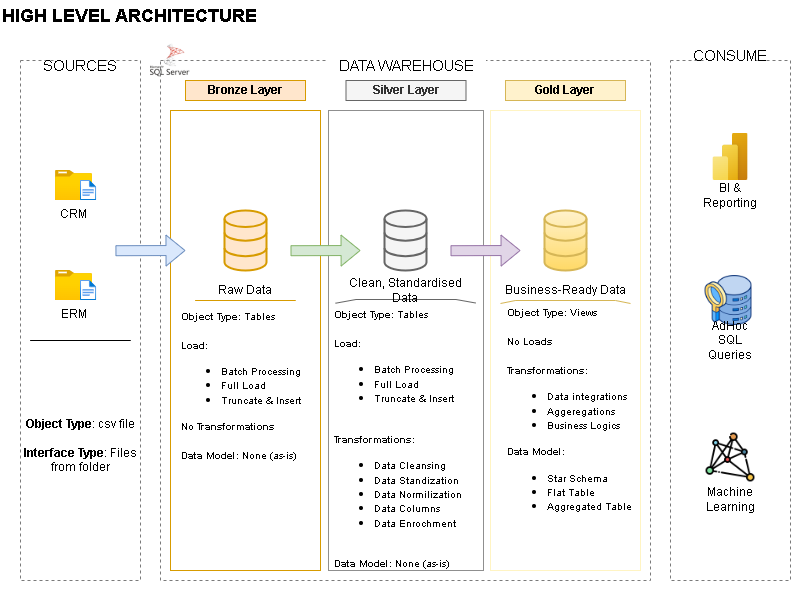

The diagram above was exported from draw.io. Its source (the exported page's mxGraphModel, read from the mxfile embedded in the PNG):
<mxGraphModel dx="1245" dy="596" grid="1" gridSize="10" guides="1" tooltips="1" connect="1" arrows="1" fold="1" page="1" pageScale="1" pageWidth="850" pageHeight="1100" math="0" shadow="0">
  <root>
    <mxCell id="0" />
    <mxCell id="1" parent="0" />
    <mxCell id="8NQgTMGZ4VsBAMclY4Yb-1" value="" style="rounded=0;whiteSpace=wrap;html=1;fillColor=none;strokeWidth=1;dashed=1;strokeColor=#7A7A7A;" parent="1" vertex="1">
      <mxGeometry x="40" y="80" width="120" height="520" as="geometry" />
    </mxCell>
    <mxCell id="8NQgTMGZ4VsBAMclY4Yb-2" value="&lt;font style=&quot;font-size: 18px;&quot;&gt;&lt;b&gt;HIGH LEVEL ARCHITECTURE&lt;/b&gt;&lt;/font&gt;" style="text;html=1;align=left;verticalAlign=middle;whiteSpace=wrap;rounded=0;strokeWidth=1;" parent="1" vertex="1">
      <mxGeometry x="20" y="20" width="280" height="30" as="geometry" />
    </mxCell>
    <mxCell id="8NQgTMGZ4VsBAMclY4Yb-3" value="&lt;font style=&quot;font-size: 15px;&quot;&gt;SOURCES&lt;/font&gt;" style="rounded=0;whiteSpace=wrap;html=1;strokeColor=none;fillColor=default;" parent="1" vertex="1">
      <mxGeometry x="75" y="70" width="50" height="30" as="geometry" />
    </mxCell>
    <mxCell id="8NQgTMGZ4VsBAMclY4Yb-5" value="" style="rounded=0;whiteSpace=wrap;html=1;fillColor=none;strokeWidth=1;dashed=1;strokeColor=#7A7A7A;" parent="1" vertex="1">
      <mxGeometry x="180" y="80" width="490" height="520" as="geometry" />
    </mxCell>
    <mxCell id="8NQgTMGZ4VsBAMclY4Yb-6" value="&lt;font style=&quot;font-size: 15px;&quot;&gt;DATA WAREHOUSE&lt;/font&gt;" style="rounded=0;whiteSpace=wrap;html=1;strokeColor=none;fillColor=default;" parent="1" vertex="1">
      <mxGeometry x="345.5" y="70" width="160" height="30" as="geometry" />
    </mxCell>
    <mxCell id="8NQgTMGZ4VsBAMclY4Yb-8" value="" style="rounded=0;whiteSpace=wrap;html=1;fillColor=none;strokeWidth=1;dashed=1;strokeColor=#7A7A7A;" parent="1" vertex="1">
      <mxGeometry x="690" y="80" width="120" height="520" as="geometry" />
    </mxCell>
    <mxCell id="8NQgTMGZ4VsBAMclY4Yb-9" value="&lt;font style=&quot;font-size: 15px;&quot;&gt;CONSUME&lt;/font&gt;" style="rounded=0;whiteSpace=wrap;html=1;strokeColor=none;fillColor=default;" parent="1" vertex="1">
      <mxGeometry x="725" y="60" width="50" height="30" as="geometry" />
    </mxCell>
    <mxCell id="8NQgTMGZ4VsBAMclY4Yb-11" value="&lt;b&gt;Bronze Layer&lt;/b&gt;" style="rounded=0;whiteSpace=wrap;html=1;fillColor=#ffe6cc;strokeColor=#d79b00;" parent="1" vertex="1">
      <mxGeometry x="205" y="100" width="120" height="20" as="geometry" />
    </mxCell>
    <mxCell id="8NQgTMGZ4VsBAMclY4Yb-12" value="" style="rounded=0;whiteSpace=wrap;html=1;fillColor=none;strokeColor=#d79b00;" parent="1" vertex="1">
      <mxGeometry x="190" y="130" width="150" height="460" as="geometry" />
    </mxCell>
    <mxCell id="8NQgTMGZ4VsBAMclY4Yb-13" value="&lt;b&gt;Silver Layer&lt;/b&gt;" style="rounded=0;whiteSpace=wrap;html=1;fillColor=#f5f5f5;strokeColor=#666666;fontColor=#333333;" parent="1" vertex="1">
      <mxGeometry x="365.5" y="100" width="120" height="20" as="geometry" />
    </mxCell>
    <mxCell id="8NQgTMGZ4VsBAMclY4Yb-14" value="&lt;b&gt;Gold&lt;/b&gt;&lt;b style=&quot;background-color: transparent; color: light-dark(rgb(0, 0, 0), rgb(255, 255, 255));&quot;&gt;&amp;nbsp;Layer&lt;/b&gt;" style="rounded=0;whiteSpace=wrap;html=1;fillColor=#fff2cc;strokeColor=#d6b656;" parent="1" vertex="1">
      <mxGeometry x="525" y="100" width="120" height="20" as="geometry" />
    </mxCell>
    <mxCell id="8NQgTMGZ4VsBAMclY4Yb-16" value="" style="rounded=0;whiteSpace=wrap;html=1;fillColor=none;strokeColor=light-dark(#8f8f8f, #996500);" parent="1" vertex="1">
      <mxGeometry x="348" y="130" width="155" height="460" as="geometry" />
    </mxCell>
    <mxCell id="8NQgTMGZ4VsBAMclY4Yb-17" value="" style="rounded=0;whiteSpace=wrap;html=1;fillColor=none;strokeColor=#FFF4C3;" parent="1" vertex="1">
      <mxGeometry x="510" y="130" width="150" height="460" as="geometry" />
    </mxCell>
    <mxCell id="8NQgTMGZ4VsBAMclY4Yb-18" value="CRM&lt;div&gt;&lt;br&gt;&lt;/div&gt;" style="image;aspect=fixed;html=1;points=[];align=center;fontSize=12;image=img/lib/azure2/general/Folder_Blank.svg;" parent="1" vertex="1">
      <mxGeometry x="75" y="190" width="36.96" height="30" as="geometry" />
    </mxCell>
    <mxCell id="8NQgTMGZ4VsBAMclY4Yb-19" value="" style="image;aspect=fixed;html=1;points=[];align=center;fontSize=12;image=img/lib/azure2/general/File.svg;" parent="1" vertex="1">
      <mxGeometry x="100" y="200" width="16.23" height="20" as="geometry" />
    </mxCell>
    <mxCell id="8NQgTMGZ4VsBAMclY4Yb-20" value="&lt;div&gt;ERM&lt;/div&gt;&lt;div&gt;&lt;br&gt;&lt;/div&gt;" style="image;aspect=fixed;html=1;points=[];align=center;fontSize=12;image=img/lib/azure2/general/Folder_Blank.svg;" parent="1" vertex="1">
      <mxGeometry x="75" y="290" width="36.96" height="30" as="geometry" />
    </mxCell>
    <mxCell id="8NQgTMGZ4VsBAMclY4Yb-21" value="" style="image;aspect=fixed;html=1;points=[];align=center;fontSize=12;image=img/lib/azure2/general/File.svg;" parent="1" vertex="1">
      <mxGeometry x="100" y="300" width="16.23" height="20" as="geometry" />
    </mxCell>
    <mxCell id="8NQgTMGZ4VsBAMclY4Yb-23" value="&lt;b&gt;Object Type&lt;/b&gt;: csv file&lt;div&gt;&lt;br&gt;&lt;/div&gt;&lt;div&gt;&lt;b&gt;Interface Type&lt;/b&gt;: Files from folder&lt;/div&gt;" style="text;html=1;align=center;verticalAlign=middle;whiteSpace=wrap;rounded=0;" parent="1" vertex="1">
      <mxGeometry x="40.980000000000004" y="450" width="118.04" height="30" as="geometry" />
    </mxCell>
    <mxCell id="8NQgTMGZ4VsBAMclY4Yb-26" value="" style="html=1;verticalLabelPosition=bottom;align=center;labelBackgroundColor=#ffffff;verticalAlign=top;strokeWidth=2;strokeColor=#d79b00;shadow=0;dashed=0;shape=mxgraph.ios7.icons.data;fillColor=#ffe6cc;" parent="1" vertex="1">
      <mxGeometry x="244" y="230" width="42" height="60" as="geometry" />
    </mxCell>
    <mxCell id="8NQgTMGZ4VsBAMclY4Yb-27" value="" style="html=1;verticalLabelPosition=bottom;align=center;labelBackgroundColor=#ffffff;verticalAlign=top;strokeWidth=2;strokeColor=#666666;shadow=0;dashed=0;shape=mxgraph.ios7.icons.data;fillColor=#f5f5f5;fontColor=#333333;" parent="1" vertex="1">
      <mxGeometry x="404" y="230" width="42" height="60" as="geometry" />
    </mxCell>
    <mxCell id="8NQgTMGZ4VsBAMclY4Yb-28" value="" style="html=1;verticalLabelPosition=bottom;align=center;labelBackgroundColor=#ffffff;verticalAlign=top;strokeWidth=2;strokeColor=#d6b656;shadow=0;dashed=0;shape=mxgraph.ios7.icons.data;fillColor=#fff2cc;gradientColor=#ffd966;" parent="1" vertex="1">
      <mxGeometry x="564" y="230" width="42" height="60" as="geometry" />
    </mxCell>
    <mxCell id="8NQgTMGZ4VsBAMclY4Yb-30" value="" style="endArrow=none;html=1;rounded=0;fillColor=#ffe6cc;strokeColor=#d79b00;" parent="1" edge="1">
      <mxGeometry width="50" height="50" relative="1" as="geometry">
        <mxPoint x="215" y="320" as="sourcePoint" />
        <mxPoint x="255" y="320" as="targetPoint" />
        <Array as="points">
          <mxPoint x="315" y="320" />
          <mxPoint x="215" y="320" />
        </Array>
      </mxGeometry>
    </mxCell>
    <mxCell id="8NQgTMGZ4VsBAMclY4Yb-31" value="" style="endArrow=none;html=1;rounded=0;fillColor=#f5f5f5;strokeColor=#666666;" parent="1" source="8NQgTMGZ4VsBAMclY4Yb-40" edge="1">
      <mxGeometry width="50" height="50" relative="1" as="geometry">
        <mxPoint x="375.5" y="319" as="sourcePoint" />
        <mxPoint x="415.5" y="319" as="targetPoint" />
        <Array as="points">
          <mxPoint x="475.5" y="319" />
          <mxPoint x="375.5" y="319" />
        </Array>
      </mxGeometry>
    </mxCell>
    <mxCell id="8NQgTMGZ4VsBAMclY4Yb-32" value="" style="endArrow=none;html=1;rounded=0;fillColor=#fff2cc;strokeColor=#d6b656;" parent="1" source="8NQgTMGZ4VsBAMclY4Yb-42" edge="1">
      <mxGeometry width="50" height="50" relative="1" as="geometry">
        <mxPoint x="535" y="320" as="sourcePoint" />
        <mxPoint x="575" y="320" as="targetPoint" />
        <Array as="points">
          <mxPoint x="635" y="320" />
          <mxPoint x="535" y="320" />
        </Array>
      </mxGeometry>
    </mxCell>
    <mxCell id="8NQgTMGZ4VsBAMclY4Yb-33" value="&lt;div style=&quot;text-align: left;&quot;&gt;&lt;font style=&quot;font-size: 10px;&quot;&gt;&lt;b style=&quot;background-color: transparent; color: light-dark(rgb(0, 0, 0), rgb(255, 255, 255));&quot;&gt;Object Type: &lt;/b&gt;&lt;span style=&quot;background-color: transparent; color: light-dark(rgb(0, 0, 0), rgb(255, 255, 255));&quot;&gt;Tables&lt;/span&gt;&lt;/font&gt;&lt;/div&gt;&lt;div style=&quot;text-align: left;&quot;&gt;&lt;font style=&quot;font-size: 10px;&quot;&gt;&lt;br&gt;&lt;/font&gt;&lt;/div&gt;&lt;div style=&quot;text-align: left;&quot;&gt;&lt;b&gt;&lt;font style=&quot;font-size: 10px;&quot;&gt;Load:&amp;nbsp;&lt;/font&gt;&lt;/b&gt;&lt;/div&gt;&lt;div style=&quot;text-align: left;&quot;&gt;&lt;ul&gt;&lt;li&gt;&lt;span style=&quot;font-size: 10px; background-color: transparent; color: light-dark(rgb(0, 0, 0), rgb(255, 255, 255));&quot;&gt;Batch Processing&lt;/span&gt;&lt;/li&gt;&lt;li&gt;&lt;span style=&quot;font-size: 10px; background-color: transparent; color: light-dark(rgb(0, 0, 0), rgb(255, 255, 255));&quot;&gt;Full Load&lt;/span&gt;&lt;/li&gt;&lt;li&gt;&lt;span style=&quot;font-size: 10px; background-color: transparent; color: light-dark(rgb(0, 0, 0), rgb(255, 255, 255));&quot;&gt;Truncate &amp;amp; Insert&lt;/span&gt;&lt;/li&gt;&lt;/ul&gt;&lt;/div&gt;&lt;div style=&quot;text-align: left;&quot;&gt;&lt;span style=&quot;font-size: 10px; background-color: transparent; color: light-dark(rgb(0, 0, 0), rgb(255, 255, 255));&quot;&gt;&lt;br&gt;&lt;/span&gt;&lt;/div&gt;&lt;div style=&quot;text-align: left;&quot;&gt;&lt;span style=&quot;font-size: 10px; background-color: transparent; color: light-dark(rgb(0, 0, 0), rgb(255, 255, 255));&quot;&gt;&lt;b&gt;Transformations:&lt;/b&gt;&lt;/span&gt;&lt;/div&gt;&lt;div style=&quot;text-align: left;&quot;&gt;&lt;ul&gt;&lt;li&gt;&lt;span style=&quot;font-size: 10px;&quot;&gt;Data Cleansing&lt;/span&gt;&lt;/li&gt;&lt;li&gt;&lt;span style=&quot;font-size: 10px;&quot;&gt;Data Standization&lt;/span&gt;&lt;/li&gt;&lt;li&gt;&lt;span style=&quot;font-size: 10px;&quot;&gt;Data Normilization&lt;/span&gt;&lt;/li&gt;&lt;li&gt;&lt;span style=&quot;font-size: 10px;&quot;&gt;Data Columns&lt;/span&gt;&lt;/li&gt;&lt;li&gt;&lt;span style=&quot;font-size: 10px;&quot;&gt;Data Enrochment&lt;/span&gt;&lt;/li&gt;&lt;/ul&gt;&lt;/div&gt;&lt;div style=&quot;text-align: left;&quot;&gt;&lt;span style=&quot;font-size: 10px;&quot;&gt;&lt;br&gt;&lt;/span&gt;&lt;/div&gt;&lt;div style=&quot;text-align: left;&quot;&gt;&lt;span style=&quot;font-size: 10px;&quot;&gt;&lt;b&gt;Data Model: &lt;/b&gt;None (as-is)&lt;/span&gt;&lt;/div&gt;&lt;div style=&quot;text-align: left;&quot;&gt;&lt;span style=&quot;font-size: 10px;&quot;&gt;&lt;br&gt;&lt;/span&gt;&lt;/div&gt;&lt;div style=&quot;text-align: left;&quot;&gt;&lt;span style=&quot;font-size: 10px; background-color: transparent; color: light-dark(rgb(0, 0, 0), rgb(255, 255, 255));&quot;&gt;&lt;br&gt;&lt;/span&gt;&lt;/div&gt;&lt;div style=&quot;text-align: left;&quot;&gt;&lt;span style=&quot;font-size: 10px; background-color: transparent; color: light-dark(rgb(0, 0, 0), rgb(255, 255, 255));&quot;&gt;&lt;br&gt;&lt;/span&gt;&lt;/div&gt;" style="text;html=1;align=center;verticalAlign=middle;whiteSpace=wrap;rounded=0;" parent="1" vertex="1">
      <mxGeometry x="340" y="470" width="155.5" height="20" as="geometry" />
    </mxCell>
    <mxCell id="8NQgTMGZ4VsBAMclY4Yb-36" value="" style="endArrow=none;html=1;rounded=0;fillColor=#f5f5f5;strokeColor=#000000;" parent="1" edge="1">
      <mxGeometry width="50" height="50" relative="1" as="geometry">
        <mxPoint x="50" y="360" as="sourcePoint" />
        <mxPoint x="90" y="360" as="targetPoint" />
        <Array as="points">
          <mxPoint x="150" y="360" />
          <mxPoint x="50" y="360" />
        </Array>
      </mxGeometry>
    </mxCell>
    <mxCell id="8NQgTMGZ4VsBAMclY4Yb-37" value="&lt;div style=&quot;text-align: left;&quot;&gt;&lt;font style=&quot;font-size: 10px;&quot;&gt;&lt;b style=&quot;background-color: transparent; color: light-dark(rgb(0, 0, 0), rgb(255, 255, 255));&quot;&gt;Object Type:&amp;nbsp;&lt;/b&gt;&lt;span style=&quot;background-color: transparent; color: light-dark(rgb(0, 0, 0), rgb(255, 255, 255));&quot;&gt;Tables&lt;/span&gt;&lt;/font&gt;&lt;/div&gt;&lt;div style=&quot;text-align: left;&quot;&gt;&lt;font style=&quot;font-size: 10px;&quot;&gt;&lt;br&gt;&lt;/font&gt;&lt;/div&gt;&lt;div style=&quot;text-align: left;&quot;&gt;&lt;b&gt;&lt;font style=&quot;font-size: 10px;&quot;&gt;Load:&amp;nbsp;&lt;/font&gt;&lt;/b&gt;&lt;/div&gt;&lt;div style=&quot;text-align: left;&quot;&gt;&lt;ul&gt;&lt;li&gt;&lt;span style=&quot;font-size: 10px; background-color: transparent; color: light-dark(rgb(0, 0, 0), rgb(255, 255, 255));&quot;&gt;Batch Processing&lt;/span&gt;&lt;/li&gt;&lt;li&gt;&lt;span style=&quot;font-size: 10px; background-color: transparent; color: light-dark(rgb(0, 0, 0), rgb(255, 255, 255));&quot;&gt;Full Load&lt;/span&gt;&lt;/li&gt;&lt;li&gt;&lt;span style=&quot;font-size: 10px; background-color: transparent; color: light-dark(rgb(0, 0, 0), rgb(255, 255, 255));&quot;&gt;Truncate &amp;amp; Insert&lt;/span&gt;&lt;/li&gt;&lt;/ul&gt;&lt;div&gt;&lt;span style=&quot;font-size: 10px;&quot;&gt;No&amp;nbsp;&lt;b&gt;Transformations&lt;/b&gt;&lt;/span&gt;&lt;/div&gt;&lt;div&gt;&lt;span style=&quot;font-size: 10px;&quot;&gt;&lt;b&gt;&lt;br&gt;&lt;/b&gt;&lt;/span&gt;&lt;/div&gt;&lt;div&gt;&lt;span style=&quot;font-size: 10px;&quot;&gt;&lt;b&gt;Data Model: &lt;/b&gt;None (as-is)&lt;b&gt;&amp;nbsp;&lt;/b&gt;&lt;/span&gt;&lt;/div&gt;&lt;/div&gt;" style="text;html=1;align=center;verticalAlign=middle;whiteSpace=wrap;rounded=0;" parent="1" vertex="1">
      <mxGeometry x="190" y="390" width="142" height="30" as="geometry" />
    </mxCell>
    <mxCell id="8NQgTMGZ4VsBAMclY4Yb-38" value="&lt;font style=&quot;font-size: 10px;&quot;&gt;&lt;b style=&quot;&quot;&gt;Object Type: &lt;/b&gt;Views&lt;/font&gt;&lt;div&gt;&lt;font style=&quot;font-size: 10px;&quot;&gt;&lt;br&gt;&lt;/font&gt;&lt;/div&gt;&lt;div&gt;&lt;font style=&quot;font-size: 10px;&quot;&gt;No &lt;b&gt;Loads&lt;/b&gt;&lt;/font&gt;&lt;/div&gt;&lt;div&gt;&lt;b&gt;&lt;font style=&quot;font-size: 10px;&quot;&gt;&lt;br&gt;&lt;/font&gt;&lt;/b&gt;&lt;/div&gt;&lt;div&gt;&lt;b&gt;&lt;font style=&quot;font-size: 10px;&quot;&gt;Transformations:&lt;/font&gt;&lt;/b&gt;&lt;/div&gt;&lt;div&gt;&lt;ul&gt;&lt;li&gt;&lt;font style=&quot;font-size: 10px;&quot;&gt;Data integrations&lt;/font&gt;&lt;/li&gt;&lt;li&gt;&lt;font style=&quot;font-size: 10px;&quot;&gt;Aggeregations&lt;/font&gt;&lt;/li&gt;&lt;li&gt;&lt;font style=&quot;font-size: 10px;&quot;&gt;Business Logics&lt;/font&gt;&lt;/li&gt;&lt;/ul&gt;&lt;b style=&quot;background-color: transparent; color: light-dark(rgb(0, 0, 0), rgb(255, 255, 255));&quot;&gt;&lt;font style=&quot;font-size: 10px;&quot;&gt;Data Model:&lt;/font&gt;&lt;/b&gt;&lt;/div&gt;&lt;div&gt;&lt;ul&gt;&lt;li&gt;&lt;font style=&quot;font-size: 10px;&quot;&gt;Star Schema&lt;/font&gt;&lt;/li&gt;&lt;li&gt;&lt;font style=&quot;font-size: 10px;&quot;&gt;Flat Table&lt;/font&gt;&lt;/li&gt;&lt;li&gt;&lt;font style=&quot;font-size: 10px;&quot;&gt;Aggregated Table&lt;/font&gt;&lt;/li&gt;&lt;/ul&gt;&lt;/div&gt;" style="text;html=1;align=left;verticalAlign=middle;whiteSpace=wrap;rounded=0;" parent="1" vertex="1">
      <mxGeometry x="525" y="420" width="150" height="30" as="geometry" />
    </mxCell>
    <mxCell id="8NQgTMGZ4VsBAMclY4Yb-39" value="Raw Data" style="text;html=1;align=center;verticalAlign=middle;whiteSpace=wrap;rounded=0;" parent="1" vertex="1">
      <mxGeometry x="235" y="295" width="60" height="30" as="geometry" />
    </mxCell>
    <mxCell id="8NQgTMGZ4VsBAMclY4Yb-43" value="" style="endArrow=none;html=1;rounded=0;fillColor=#fff2cc;strokeColor=#d6b656;" parent="1" target="8NQgTMGZ4VsBAMclY4Yb-42" edge="1">
      <mxGeometry width="50" height="50" relative="1" as="geometry">
        <mxPoint x="535" y="320" as="sourcePoint" />
        <mxPoint x="575" y="320" as="targetPoint" />
        <Array as="points" />
      </mxGeometry>
    </mxCell>
    <mxCell id="8NQgTMGZ4VsBAMclY4Yb-42" value="Business-Ready Data" style="text;html=1;align=center;verticalAlign=middle;whiteSpace=wrap;rounded=0;" parent="1" vertex="1">
      <mxGeometry x="520" y="295" width="130" height="30" as="geometry" />
    </mxCell>
    <mxCell id="8NQgTMGZ4VsBAMclY4Yb-44" value="" style="endArrow=none;html=1;rounded=0;fillColor=#f5f5f5;strokeColor=#666666;" parent="1" target="8NQgTMGZ4VsBAMclY4Yb-40" edge="1">
      <mxGeometry width="50" height="50" relative="1" as="geometry">
        <mxPoint x="375.5" y="319" as="sourcePoint" />
        <mxPoint x="415.5" y="319" as="targetPoint" />
        <Array as="points" />
      </mxGeometry>
    </mxCell>
    <mxCell id="8NQgTMGZ4VsBAMclY4Yb-40" value="Clean, Standardised Data" style="text;html=1;align=center;verticalAlign=middle;whiteSpace=wrap;rounded=0;" parent="1" vertex="1">
      <mxGeometry x="355" y="295" width="140" height="30" as="geometry" />
    </mxCell>
    <mxCell id="8NQgTMGZ4VsBAMclY4Yb-46" value="" style="shape=flexArrow;endArrow=classic;html=1;rounded=0;entryX=0.852;entryY=0.543;entryDx=0;entryDy=0;entryPerimeter=0;fillColor=#dae8fc;strokeColor=#6c8ebf;" parent="1" edge="1">
      <mxGeometry width="50" height="50" relative="1" as="geometry">
        <mxPoint x="134.94" y="270.22" as="sourcePoint" />
        <mxPoint x="204.99999999999994" y="270" as="targetPoint" />
      </mxGeometry>
    </mxCell>
    <mxCell id="8NQgTMGZ4VsBAMclY4Yb-47" value="" style="shape=flexArrow;endArrow=classic;html=1;rounded=0;entryX=0.852;entryY=0.543;entryDx=0;entryDy=0;entryPerimeter=0;fillColor=#d5e8d4;strokeColor=#82b366;" parent="1" edge="1">
      <mxGeometry width="50" height="50" relative="1" as="geometry">
        <mxPoint x="310" y="270.22" as="sourcePoint" />
        <mxPoint x="380.05999999999995" y="270" as="targetPoint" />
      </mxGeometry>
    </mxCell>
    <mxCell id="8NQgTMGZ4VsBAMclY4Yb-48" value="" style="shape=flexArrow;endArrow=classic;html=1;rounded=0;entryX=0.852;entryY=0.543;entryDx=0;entryDy=0;entryPerimeter=0;fillColor=#e1d5e7;strokeColor=#9673a6;" parent="1" edge="1">
      <mxGeometry width="50" height="50" relative="1" as="geometry">
        <mxPoint x="470" y="270.22" as="sourcePoint" />
        <mxPoint x="540.06" y="270" as="targetPoint" />
      </mxGeometry>
    </mxCell>
    <mxCell id="8NQgTMGZ4VsBAMclY4Yb-49" value="" style="shape=image;verticalLabelPosition=bottom;labelBackgroundColor=default;verticalAlign=top;aspect=fixed;imageAspect=0;image=https://cdn-icons-png.flaticon.com/128/7641/7641218.png;" parent="1" vertex="1">
      <mxGeometry x="723" y="450" width="54" height="54" as="geometry" />
    </mxCell>
    <mxCell id="8NQgTMGZ4VsBAMclY4Yb-50" value="" style="shape=image;verticalLabelPosition=bottom;labelBackgroundColor=default;verticalAlign=top;aspect=fixed;imageAspect=0;image=https://cdn-icons-png.flaticon.com/128/15102/15102517.png;" parent="1" vertex="1">
      <mxGeometry x="723" y="295" width="50" height="50" as="geometry" />
    </mxCell>
    <mxCell id="8NQgTMGZ4VsBAMclY4Yb-51" value="" style="image;aspect=fixed;html=1;points=[];align=center;fontSize=12;image=img/lib/azure2/power_platform/PowerBI.svg;" parent="1" vertex="1">
      <mxGeometry x="732.25" y="152.67" width="35.5" height="47.33" as="geometry" />
    </mxCell>
    <mxCell id="8NQgTMGZ4VsBAMclY4Yb-52" value="BI &amp;amp; Reporting" style="text;html=1;align=center;verticalAlign=middle;whiteSpace=wrap;rounded=0;" parent="1" vertex="1">
      <mxGeometry x="720" y="200" width="60" height="30" as="geometry" />
    </mxCell>
    <mxCell id="8NQgTMGZ4VsBAMclY4Yb-53" value="AdHoc&lt;div&gt;SQL Queries&lt;/div&gt;" style="text;html=1;align=center;verticalAlign=middle;whiteSpace=wrap;rounded=0;" parent="1" vertex="1">
      <mxGeometry x="714" y="345" width="72" height="30" as="geometry" />
    </mxCell>
    <mxCell id="8NQgTMGZ4VsBAMclY4Yb-54" value="Machine Learning" style="text;html=1;align=center;verticalAlign=middle;whiteSpace=wrap;rounded=0;" parent="1" vertex="1">
      <mxGeometry x="720" y="504" width="60" height="30" as="geometry" />
    </mxCell>
    <mxCell id="8NQgTMGZ4VsBAMclY4Yb-55" value="" style="shape=image;verticalLabelPosition=bottom;labelBackgroundColor=default;verticalAlign=top;aspect=fixed;imageAspect=0;image=data:image/png,(base64 omitted: 13816 chars);" parent="1" vertex="1">
      <mxGeometry x="170" y="60" width="40" height="40" as="geometry" />
    </mxCell>
  </root>
</mxGraphModel>